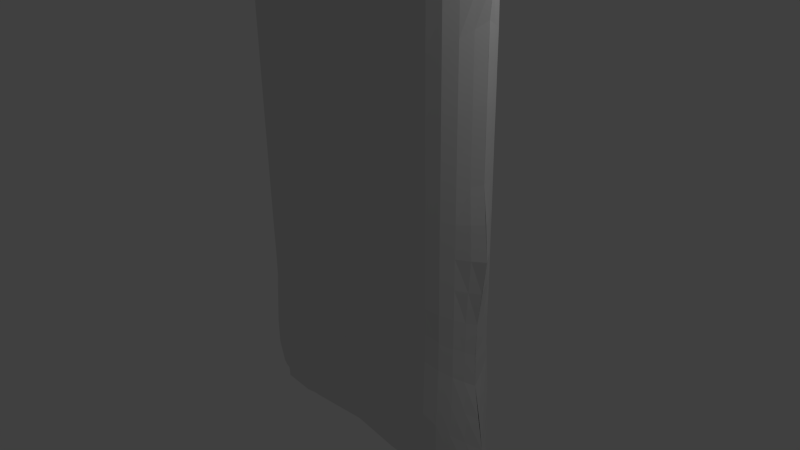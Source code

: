 # Source: pillow.blend  (saved by Blender 2.74.0; exported with 4.5.12 LTS)
import bpy
from mathutils import Matrix  # noqa: F401  (used for matrix-valued properties, if any)

bpy.ops.wm.read_factory_settings(use_empty=True)
scene = bpy.context.scene
scene.name = 'Scene'

# ---- collections
col_collection_1 = bpy.data.collections.new('Collection 1'); scene.collection.children.link(col_collection_1)

# ---- materials (node trees are filled in below, after node groups)
mat_material = bpy.data.materials.new('Material')
mat_material.alpha_threshold = 0.0
mat_material.use_transparent_shadow = False
mat_material.roughness = 0.5
mat_material.line_color = (0.0, 0.0, 0.0, 1.0)

# ---- material node trees

# ---- world
world_world = bpy.data.worlds.new('World'); scene.world = world_world
world_world.color = (0.05088, 0.05088, 0.05088)
world_world.use_sun_shadow = False
world_world.sun_shadow_jitter_overblur = 0.0
world_world.cycles.sampling_method = 'MANUAL'
world_world.cycles.sample_map_resolution = 256

# ---- cameras
cam_camera = bpy.data.cameras.new('Camera')
cam_camera.clip_end = 100.0
cam_camera.lens = 35.0
cam_camera.sensor_width = 32.0
cam_camera.sensor_height = 18.0
cam_camera.ortho_scale = 7.314
cam_camera.dof.focus_distance = 0.0
cam_camera.dof.aperture_fstop = 128.0

# ---- lights
light_lamp = bpy.data.lights.new('Lamp', 'POINT')
light_lamp.transmission_factor = 0.0
light_lamp.cutoff_distance = 30.0
light_lamp.energy = 100.0
light_lamp.shadow_buffer_clip_start = 1.001
light_lamp.shadow_soft_size = 0.1
light_lamp.shadow_maximum_resolution = 0.006
light_lamp.use_absolute_resolution = True
light_lamp.cycles.use_multiple_importance_sampling = False

# ---- meshes
me_cube = bpy.data.meshes.new('Cube')
me_cube.from_pydata([(-4.279e-08, -0.5755, -1.425), (1.451, -0.5143, -2.131), (-1.451, -0.5143, -2.131), (0.7604, -0.5931, -0.6804), (-0.7604, -0.5931, -0.6804), (1.451, -0.5143, 0.7703), (-1.451, -0.5143, 0.7703), (-1.913, 0.0, -0.2457), (2.004, 0.0, -2.776), (-1.947, 0.0, -2.024), (-1.699, -0.2947, -0.8983), (1.806e-07, -0.5143, -2.131), (1.451, -0.5143, -0.6804), (-2.105, 0.0, -2.998), (-1.451, -0.5143, -0.6804), (-1.699, -0.2947, 0.6975), (1.913, 0.0, 0.6248), (0.7604, -0.5931, 0.7703), (-5.976e-07, -0.5143, 0.7703), (-1.835, 0.0, 0.6248), (-1.467, -0.5578, -1.416), (-2.003, 0.0, -1.116), (-2.518e-07, -0.5143, -0.6804), (1.8, 0.0, -1.116), (-1.689, -0.2776, -2.499), (1.782e-07, 0.0, -2.721), (1.467, -0.5578, -1.416), (1.451, -0.5143, 2.3), (-1.451, -0.5143, 2.3), (0.7491, -0.5792, -2.147), (1.833, 0.0, 2.46), (-0.7604, -0.5931, 0.7703), (-5.976e-07, -0.5143, 2.3), (-1.835, 0.0, 2.46), (1.699, -0.2947, 0.6975), (1.451, -0.5143, 3.715), (-1.451, -0.5143, 3.715), (-1.451, -0.5143, 0.04497), (1.913, 0.0, 4.159), (1.451, -0.5143, 0.04497), (-5.976e-07, -0.5143, 3.715), (-1.913, 0.0, 4.159), (1.451, -0.5143, 5.084), (-1.451, -0.5143, 5.084), (-0.7491, -0.5792, -2.147), (2.091, 0.0, 5.915), (1.689, -0.2776, -2.499), (-5.976e-07, -0.5143, 5.084), (-2.229, 0.0, 5.776), (-2.209e-07, 0.0, 5.802), (-4.247e-07, -0.5143, 0.04497), (1.699, -0.2947, -0.8983), (1.947, 0.0, -2.024), (1.8, 0.0, -0.2457), (1.451, -0.5143, 1.535), (-5.976e-07, -0.5143, 1.535), (-1.451, -0.5143, 1.535), (-1.835, 0.0, 1.542), (-0.99, 0.0, -2.894), (0.99, 0.0, -2.759), (1.75e-07, -0.2947, -2.506), (1.699, -0.2947, 2.38), (-0.7604, -0.5931, 2.3), (0.7604, -0.5931, 2.3), (-1.699, -0.2947, 2.38), (1.451, -0.5143, 3.008), (-5.976e-07, -0.5143, 3.008), (-1.451, -0.5143, 3.008), (-1.913, 0.0, 3.31), (1.833, 0.0, 1.542), (1.699, -0.2947, 3.937), (-0.7604, -0.5931, 3.715), (0.7604, -0.5931, 3.715), (-1.699, -0.2947, 3.937), (1.466, -0.5557, 4.41), (-6.208e-07, -0.5725, 4.418), (-1.466, -0.5557, 4.41), (-1.945, 0.0, 5.016), (1.833, 0.0, 3.31), (1.689, -0.2776, 5.448), (-0.749, -0.5791, 5.1), (0.749, -0.5791, 5.1), (-1.689, -0.2776, 5.448), (-4.243e-07, -0.2947, 5.455), (0.9904, 0.0, 5.839), (-0.9904, 0.0, 5.878), (1.945, 0.0, 5.016), (1.718, -0.3463, 4.713), (-0.7641, -0.6381, 4.422), (0.8751, -0.3612, 5.478), (-0.8751, -0.3612, 5.478), (1.699, -0.2947, 3.159), (-0.7604, -0.5931, 3.008), (-1.718, -0.3463, 4.713), (0.7641, -0.6381, 4.422), (1.699, -0.2947, 1.539), (-0.7604, -0.5931, 1.535), (-1.699, -0.2947, 3.159), (0.7604, -0.5931, 3.008), (0.8726, -0.3612, -2.529), (-1.699, -0.2947, 1.539), (0.7604, -0.5931, 1.535), (1.719, -0.3483, -1.724), (0.7604, -0.5931, 0.04497), (0.7622, -0.6407, -1.43), (-0.7622, -0.6407, -1.43), (-1.699, -0.2947, -0.1004), (-1.719, -0.3483, -1.724), (-0.7604, -0.5931, 0.04497), (1.699, -0.2947, -0.1004), (-0.8726, -0.3612, -2.529), (-4.279e-08, 0.5755, -1.425), (1.451, 0.5143, -2.131), (-1.451, 0.5143, -2.131), (0.7604, 0.5931, -0.6804), (-0.7604, 0.5931, -0.6804), (1.451, 0.5143, 0.7703), (-1.451, 0.5143, 0.7703), (-1.913, 0.0, -0.2457), (2.004, 0.0, -2.776), (-1.947, 0.0, -2.024), (-1.699, 0.2947, -0.8983), (1.806e-07, 0.5143, -2.131), (1.451, 0.5143, -0.6804), (-2.105, 0.0, -2.998), (-1.451, 0.5143, -0.6804), (-1.699, 0.2947, 0.6975), (1.913, 0.0, 0.6248), (0.7604, 0.5931, 0.7703), (-5.976e-07, 0.5143, 0.7703), (-1.835, 0.0, 0.6248), (-1.467, 0.5578, -1.416), (-2.003, 0.0, -1.116), (-2.518e-07, 0.5143, -0.6804), (1.8, 0.0, -1.116), (-1.689, 0.2776, -2.499), (1.782e-07, 0.0, -2.721), (1.467, 0.5578, -1.416), (1.451, 0.5143, 2.3), (-1.451, 0.5143, 2.3), (0.7491, 0.5792, -2.147), (1.833, 0.0, 2.46), (-0.7604, 0.5931, 0.7703), (-5.976e-07, 0.5143, 2.3), (-1.835, 0.0, 2.46), (1.699, 0.2947, 0.6975), (1.451, 0.5143, 3.715), (-1.451, 0.5143, 3.715), (-1.451, 0.5143, 0.04497), (1.913, 0.0, 4.159), (1.451, 0.5143, 0.04497), (-5.976e-07, 0.5143, 3.715), (-1.913, 0.0, 4.159), (1.451, 0.5143, 5.084), (-1.451, 0.5143, 5.084), (-0.7491, 0.5792, -2.147), (2.091, 0.0, 5.915), (1.689, 0.2776, -2.499), (-5.976e-07, 0.5143, 5.084), (-2.229, 0.0, 5.776), (-2.209e-07, 0.0, 5.802), (-4.247e-07, 0.5143, 0.04497), (1.699, 0.2947, -0.8983), (1.947, 0.0, -2.024), (1.8, 0.0, -0.2457), (1.451, 0.5143, 1.535), (-5.976e-07, 0.5143, 1.535), (-1.451, 0.5143, 1.535), (-1.835, 0.0, 1.542), (-0.99, 0.0, -2.894), (0.99, 0.0, -2.759), (1.75e-07, 0.2947, -2.506), (1.699, 0.2947, 2.38), (-0.7604, 0.5931, 2.3), (0.7604, 0.5931, 2.3), (-1.699, 0.2947, 2.38), (1.451, 0.5143, 3.008), (-5.976e-07, 0.5143, 3.008), (-1.451, 0.5143, 3.008), (-1.913, 0.0, 3.31), (1.833, 0.0, 1.542), (1.699, 0.2947, 3.937), (-0.7604, 0.5931, 3.715), (0.7604, 0.5931, 3.715), (-1.699, 0.2947, 3.937), (1.466, 0.5557, 4.41), (-6.208e-07, 0.5725, 4.418), (-1.466, 0.5557, 4.41), (-1.945, 0.0, 5.016), (1.833, 0.0, 3.31), (1.689, 0.2776, 5.448), (-0.749, 0.5791, 5.1), (0.749, 0.5791, 5.1), (-1.689, 0.2776, 5.448), (-4.243e-07, 0.2947, 5.455), (0.9904, 0.0, 5.839), (-0.9904, 0.0, 5.878), (1.945, 0.0, 5.016), (1.718, 0.3463, 4.713), (-0.7641, 0.6381, 4.422), (0.8751, 0.3612, 5.478), (-0.8751, 0.3612, 5.478), (1.699, 0.2947, 3.159), (-0.7604, 0.5931, 3.008), (-1.718, 0.3463, 4.713), (0.7641, 0.6381, 4.422), (1.699, 0.2947, 1.539), (-0.7604, 0.5931, 1.535), (-1.699, 0.2947, 3.159), (0.7604, 0.5931, 3.008), (0.8726, 0.3612, -2.529), (-1.699, 0.2947, 1.539), (0.7604, 0.5931, 1.535), (1.719, 0.3483, -1.724), (0.7604, 0.5931, 0.04497), (0.7622, 0.6407, -1.43), (-0.7622, 0.6407, -1.43), (-1.699, 0.2947, -0.1004), (-1.719, 0.3483, -1.724), (-0.7604, 0.5931, 0.04497), (1.699, 0.2947, -0.1004), (-0.8726, 0.3612, -2.529), (1.577, -0.4116, -2.321), (1.831, 0.001219, 2.001), (-5.957e-07, -0.5106, 3.362), (-1.107, -0.5776, -2.147), (1.451, -0.5143, 0.4076), (-1.912, 0.001004, 3.735), (-1.451, -0.5143, 0.4076), (-0.3803, -0.5543, 2.3), (1.587, -0.4227, 0.7339), (1.774, -0.1532, 2.42), (-1.118, -0.5925, 0.7703), (0.0001853, -0.4271, -2.331), (1.118, -0.5927, 3.714), (-0.3803, -0.5545, 3.715), (1.811, -0.1511, 4.048), (0.3746, -0.5469, -2.139), (1.459, -0.5377, -1.048), (-1.897, -0.1399, -2.749), (-1.459, -0.5377, -1.048), (-1.451, -0.5143, 2.654), (1.451, -0.5143, 2.654), (-1.588, -0.4232, 2.34), (0.3803, -0.5543, 0.7703), (-1.773, -0.1526, 0.6612), (1.451, -0.5143, 1.153), (-1.451, -0.5143, 1.153), (1.876, -0.005099, -1.571), (-0.4951, 0.0006645, -2.803), (1.856, -0.001296, 0.1896), (-1.855, -0.1503, -1.007), (-2.037, -0.04197, -2.533), (-1.96, -0.001972, -0.681), (-1.118, -0.5927, -0.6792), (0.3803, -0.5545, -0.6804), (6.563e-08, -0.5752, -1.785), (-3.373e-07, -0.5105, -0.3178), (1.59, -0.4245, -0.7885), (-5.976e-07, -0.5143, 1.917), (1.996, -0.03756, -2.424), (1.789, 0.004379, -0.6815), (1.451, -0.5143, 1.917), (-5.976e-07, -0.5143, 1.153), (-1.451, -0.5143, 1.917), (-1.832, 0.001455, 1.084), (-1.57, -0.05116, -2.966), (0.4947, 0.002526, -2.737), (-1.832, 0.00151, 2.001), (0.0001274, -0.1549, -2.62), (1.589, -0.4238, 2.34), (-1.583, -0.4203, -0.7888), (-1.118, -0.5925, 2.3), (-1.588, -0.4232, 0.734), (-1.871, 0.0009909, 0.1895), (-1.976, 0.0002901, -1.57), (0.3803, -0.5543, 2.3), (-1.773, -0.1526, 2.42), (1.45, -0.5118, 3.362), (-5.976e-07, -0.5143, 2.654), (-1.45, -0.5118, 3.362), (-1.874, -0.00092, 2.885), (1.118, -0.5925, 2.3), (1.756, -0.1527, -1.007), (1.877, -0.002531, 1.083), (1.53, -0.05225, -2.797), (1.586, -0.4225, 3.826), (1.107, -0.5776, -2.147), (-1.118, -0.5927, 3.714), (-0.3803, -0.5543, 0.7703), (-5.112e-07, -0.5143, 0.4076), (-1.475e-07, -0.5495, -1.053), (0.3803, -0.5545, 3.715), (-1.811, -0.1515, 4.048), (1.466, -0.5568, 4.751), (-6.114e-07, -0.5478, 4.067), (-1.466, -0.5568, 4.751), (-1.925, 0.003827, 4.588), (1.118, -0.5927, -0.6792), (-1.467, -0.5589, -1.778), (1.83, 0.001584, 2.885), (1.118, -0.5925, 0.7703), (1.573, -0.405, 5.268), (1.45, -0.5117, -0.3178), (-1.107, -0.5775, 5.1), (-0.3746, -0.5469, -2.139), (-1.573, -0.4045, -2.317), (1.467, -0.5589, -1.778), (0.3745, -0.5468, 5.092), (-1.961, -0.141, 5.612), (2.337e-05, -0.423, 5.278), (1.849, -0.1424, -2.64), (1.564, -0.04946, 5.897), (-0.4954, -0.002299, 5.842), (-0.3803, -0.5545, -0.6804), (-1.45, -0.5117, -0.3178), (1.93, -0.0007588, 4.588), (1.813, -0.1522, 0.6611), (-1.585, -0.4218, 3.826), (1.459, -0.5366, 4.063), (-6.229e-07, -0.5722, 4.758), (-1.459, -0.5366, 4.063), (-2.093, -0.02792, 5.413), (1.871, 0.0008242, 3.734), (1.891, -0.1401, 5.683), (-0.3745, -0.5468, 5.092), (1.107, -0.5775, 5.1), (-1.573, -0.4045, 5.268), (3.199e-05, -0.1524, 5.632), (0.4952, 0.001752, 5.819), (-1.64, -0.06714, 5.853), (2.03, -0.04022, 5.487), (1.72, -0.3397, 5.088), (1.712, -0.3246, 4.325), (1.601, -0.4671, 4.561), (1.832, -0.1745, 4.865), (-0.7567, -0.6369, 4.767), (-0.7623, -0.6198, 4.069), (-1.128, -0.636, 4.416), (-0.3822, -0.6065, 4.42), (0.8121, -0.4881, 5.296), (0.9329, -0.1855, 5.661), (1.296, -0.3597, 5.481), (0.4375, -0.3282, 5.466), (-0.8121, -0.4881, 5.296), (-0.9328, -0.1862, 5.682), (-0.4377, -0.3297, 5.467), (-1.294, -0.3559, 5.48), (1.695, -0.2922, 3.548), (1.698, -0.2942, 2.769), (1.588, -0.4233, 3.083), (1.772, -0.1524, 3.234), (-0.7604, -0.5895, 3.362), (-0.7604, -0.5931, 2.654), (-1.118, -0.5925, 3.008), (-0.3803, -0.5543, 3.008), (-1.721, -0.3421, 5.089), (-1.71, -0.3227, 4.325), (-1.83, -0.1716, 4.866), (-1.601, -0.4666, 4.561), (0.7567, -0.6369, 4.767), (0.7623, -0.6198, 4.069), (0.3822, -0.6065, 4.42), (1.128, -0.636, 4.416), (1.698, -0.2939, 1.959), (1.7, -0.2956, 1.118), (1.588, -0.4232, 1.537), (1.772, -0.153, 1.541), (-0.7604, -0.5931, 1.917), (-0.7604, -0.5931, 1.153), (-1.118, -0.5925, 1.535), (-0.3803, -0.5543, 1.535), (-1.697, -0.2935, 3.548), (-1.698, -0.2944, 2.769), (-1.811, -0.1511, 3.234), (-1.586, -0.422, 3.083), (0.7604, -0.5895, 3.362), (0.7604, -0.5931, 2.654), (0.3803, -0.5543, 3.008), (1.118, -0.5925, 3.008), (0.4362, -0.3272, -2.517), (1.296, -0.3578, -2.538), (0.9314, -0.1904, -2.651), (0.811, -0.4933, -2.351), (-1.698, -0.294, 1.959), (-1.698, -0.294, 1.118), (-1.775, -0.1531, 1.541), (-1.588, -0.4237, 1.537), (0.7604, -0.5931, 1.917), (0.7604, -0.5931, 1.153), (0.3803, -0.5543, 1.535), (1.118, -0.5925, 1.535), (1.604, -0.4704, -1.57), (1.835, -0.1766, -1.874), (1.729, -0.3513, -2.128), (1.711, -0.3241, -1.311), (0.3803, -0.5543, 0.04497), (1.118, -0.5925, 0.04497), (0.7604, -0.5895, -0.3178), (0.7604, -0.5931, 0.4076), (0.3812, -0.6093, -1.428), (1.127, -0.6385, -1.423), (0.7558, -0.6397, -1.795), (0.7614, -0.6213, -1.055), (-1.127, -0.6385, -1.423), (-0.3812, -0.6093, -1.428), (-0.7558, -0.6397, -1.795), (-0.7614, -0.6213, -1.055), (-1.809, -0.15, -0.173), (-1.585, -0.4215, -0.02758), (-1.697, -0.2935, -0.4994), (-1.698, -0.2938, 0.2985), (-1.833, -0.1757, -1.875), (-1.601, -0.4683, -1.57), (-1.72, -0.3408, -2.12), (-1.713, -0.3262, -1.311), (-1.118, -0.5925, 0.04497), (-0.3803, -0.5543, 0.04497), (-0.7604, -0.5895, -0.3178), (-0.7604, -0.5931, 0.4076), (1.589, -0.4238, -0.02789), (1.758, -0.1546, -0.1732), (1.693, -0.2909, -0.4994), (1.7, -0.2959, 0.2985), (-1.295, -0.361, -2.533), (-0.4363, -0.3287, -2.517), (-0.9313, -0.1856, -2.715), (-0.8108, -0.4894, -2.346), (1.577, 0.4116, -2.321), (1.831, -0.001219, 2.001), (-5.957e-07, 0.5106, 3.362), (-1.107, 0.5776, -2.147), (1.451, 0.5143, 0.4076), (-1.912, -0.001004, 3.735), (-1.451, 0.5143, 0.4076), (-0.3803, 0.5543, 2.3), (1.587, 0.4227, 0.7339), (1.774, 0.1532, 2.42), (-1.118, 0.5925, 0.7703), (0.0001853, 0.4271, -2.331), (1.118, 0.5927, 3.714), (-0.3803, 0.5545, 3.715), (1.811, 0.1511, 4.048), (0.3746, 0.5469, -2.139), (1.459, 0.5377, -1.048), (-1.897, 0.1399, -2.749), (-1.459, 0.5377, -1.048), (-1.451, 0.5143, 2.654), (1.451, 0.5143, 2.654), (-1.588, 0.4232, 2.34), (0.3803, 0.5543, 0.7703), (-1.773, 0.1526, 0.6612), (1.451, 0.5143, 1.153), (-1.451, 0.5143, 1.153), (1.876, 0.005099, -1.571), (-0.4951, -0.0006645, -2.803), (1.856, 0.001296, 0.1896), (-1.855, 0.1503, -1.007), (-2.037, 0.04197, -2.533), (-1.96, 0.001972, -0.681), (-1.118, 0.5927, -0.6792), (0.3803, 0.5545, -0.6804), (6.563e-08, 0.5752, -1.785), (-3.373e-07, 0.5105, -0.3178), (1.59, 0.4245, -0.7885), (-5.976e-07, 0.5143, 1.917), (1.996, 0.03756, -2.424), (1.789, -0.004379, -0.6815), (1.451, 0.5143, 1.917), (-5.976e-07, 0.5143, 1.153), (-1.451, 0.5143, 1.917), (-1.832, -0.001455, 1.084), (-1.57, 0.05116, -2.966), (0.4947, -0.002526, -2.737), (-1.832, -0.00151, 2.001), (0.0001274, 0.1549, -2.62), (1.589, 0.4238, 2.34), (-1.583, 0.4203, -0.7888), (-1.118, 0.5925, 2.3), (-1.588, 0.4232, 0.734), (-1.871, -0.0009909, 0.1895), (-1.976, -0.0002901, -1.57), (0.3803, 0.5543, 2.3), (-1.773, 0.1526, 2.42), (1.45, 0.5118, 3.362), (-5.976e-07, 0.5143, 2.654), (-1.45, 0.5118, 3.362), (-1.874, 0.00092, 2.885), (1.118, 0.5925, 2.3), (1.756, 0.1527, -1.007), (1.877, 0.002531, 1.083), (1.53, 0.05225, -2.797), (1.586, 0.4225, 3.826), (1.107, 0.5776, -2.147), (-1.118, 0.5927, 3.714), (-0.3803, 0.5543, 0.7703), (-5.112e-07, 0.5143, 0.4076), (-1.475e-07, 0.5495, -1.053), (0.3803, 0.5545, 3.715), (-1.811, 0.1515, 4.048), (1.466, 0.5568, 4.751), (-6.114e-07, 0.5478, 4.067), (-1.466, 0.5568, 4.751), (-1.925, -0.003827, 4.588), (1.118, 0.5927, -0.6792), (-1.467, 0.5589, -1.778), (1.83, -0.001584, 2.885), (1.118, 0.5925, 0.7703), (1.573, 0.405, 5.268), (1.45, 0.5117, -0.3178), (-1.107, 0.5775, 5.1), (-0.3746, 0.5469, -2.139), (-1.573, 0.4045, -2.317), (1.467, 0.5589, -1.778), (0.3745, 0.5468, 5.092), (-1.961, 0.141, 5.612), (2.337e-05, 0.423, 5.278), (1.849, 0.1424, -2.64), (1.564, 0.04946, 5.897), (-0.4954, 0.002299, 5.842), (-0.3803, 0.5545, -0.6804), (-1.45, 0.5117, -0.3178), (1.93, 0.0007588, 4.588), (1.813, 0.1522, 0.6611), (-1.585, 0.4218, 3.826), (1.459, 0.5366, 4.063), (-6.229e-07, 0.5722, 4.758), (-1.459, 0.5366, 4.063), (-2.093, 0.02792, 5.413), (1.871, -0.0008242, 3.734), (1.891, 0.1401, 5.683), (-0.3745, 0.5468, 5.092), (1.107, 0.5775, 5.1), (-1.573, 0.4045, 5.268), (3.199e-05, 0.1524, 5.632), (0.4952, -0.001752, 5.819), (-1.64, 0.06714, 5.853), (2.03, 0.04022, 5.487), (1.72, 0.3397, 5.088), (1.712, 0.3246, 4.325), (1.601, 0.4671, 4.561), (1.832, 0.1745, 4.865), (-0.7567, 0.6369, 4.767), (-0.7623, 0.6198, 4.069), (-1.128, 0.636, 4.416), (-0.3822, 0.6065, 4.42), (0.8121, 0.4881, 5.296), (0.9329, 0.1855, 5.661), (1.296, 0.3597, 5.481), (0.4375, 0.3282, 5.466), (-0.8121, 0.4881, 5.296), (-0.9328, 0.1862, 5.682), (-0.4377, 0.3297, 5.467), (-1.294, 0.3559, 5.48), (1.695, 0.2922, 3.548), (1.698, 0.2942, 2.769), (1.588, 0.4233, 3.083), (1.772, 0.1524, 3.234), (-0.7604, 0.5895, 3.362), (-0.7604, 0.5931, 2.654), (-1.118, 0.5925, 3.008), (-0.3803, 0.5543, 3.008), (-1.721, 0.3421, 5.089), (-1.71, 0.3227, 4.325), (-1.83, 0.1716, 4.866), (-1.601, 0.4666, 4.561), (0.7567, 0.6369, 4.767), (0.7623, 0.6198, 4.069), (0.3822, 0.6065, 4.42), (1.128, 0.636, 4.416), (1.698, 0.2939, 1.959), (1.7, 0.2956, 1.118), (1.588, 0.4232, 1.537), (1.772, 0.153, 1.541), (-0.7604, 0.5931, 1.917), (-0.7604, 0.5931, 1.153), (-1.118, 0.5925, 1.535), (-0.3803, 0.5543, 1.535), (-1.697, 0.2935, 3.548), (-1.698, 0.2944, 2.769), (-1.811, 0.1511, 3.234), (-1.586, 0.422, 3.083), (0.7604, 0.5895, 3.362), (0.7604, 0.5931, 2.654), (0.3803, 0.5543, 3.008), (1.118, 0.5925, 3.008), (0.4362, 0.3272, -2.517), (1.296, 0.3578, -2.538), (0.9314, 0.1904, -2.651), (0.811, 0.4933, -2.351), (-1.698, 0.294, 1.959), (-1.698, 0.294, 1.118), (-1.775, 0.1531, 1.541), (-1.588, 0.4237, 1.537), (0.7604, 0.5931, 1.917), (0.7604, 0.5931, 1.153), (0.3803, 0.5543, 1.535), (1.118, 0.5925, 1.535), (1.604, 0.4704, -1.57), (1.835, 0.1766, -1.874), (1.729, 0.3513, -2.128), (1.711, 0.3241, -1.311), (0.3803, 0.5543, 0.04497), (1.118, 0.5925, 0.04497), (0.7604, 0.5895, -0.3178), (0.7604, 0.5931, 0.4076), (0.3812, 0.6093, -1.428), (1.127, 0.6385, -1.423), (0.7558, 0.6397, -1.795), (0.7614, 0.6213, -1.055), (-1.127, 0.6385, -1.423), (-0.3812, 0.6093, -1.428), (-0.7558, 0.6397, -1.795), (-0.7614, 0.6213, -1.055), (-1.809, 0.15, -0.173), (-1.585, 0.4215, -0.02758), (-1.697, 0.2935, -0.4994), (-1.698, 0.2938, 0.2985), (-1.833, 0.1757, -1.875), (-1.601, 0.4683, -1.57), (-1.72, 0.3408, -2.12), (-1.713, 0.3262, -1.311), (-1.118, 0.5925, 0.04497), (-0.3803, 0.5543, 0.04497), (-0.7604, 0.5895, -0.3178), (-0.7604, 0.5931, 0.4076), (1.589, 0.4238, -0.02789), (1.758, 0.1546, -0.1732), (1.693, 0.2909, -0.4994), (1.7, 0.2959, 0.2985), (-1.295, 0.361, -2.533), (-0.4363, 0.3287, -2.517), (-0.9313, 0.1856, -2.715), (-0.8108, 0.4894, -2.346), (-0.4053, 0.4587, -2.339), (-0.4656, 0.1708, -2.665), (-1.433, 0.2093, -2.752), (1.786, 0.1543, 0.2439), (1.749, 0.1493, -0.5905), (1.586, 0.4204, -0.4083), (-0.3803, 0.5543, 0.4076), (-0.3803, 0.5507, -0.3178), (-1.118, 0.5894, -0.3172), (-1.594, 0.4477, -1.18), (-1.6, 0.4622, -1.949), (-1.879, 0.1924, -2.327), (-1.586, 0.4218, 0.3532), (-1.583, 0.4191, -0.4083), (-1.832, 0.1505, -0.5901), (-0.3808, 0.5865, -1.054), (-0.3779, 0.6081, -1.79), (-1.122, 0.6355, -1.79), (1.123, 0.6187, -1.051), (1.122, 0.6355, -1.79), (0.3779, 0.6081, -1.79), (1.118, 0.5925, 0.4076), (1.118, 0.5894, -0.3172), (0.3803, 0.5507, -0.3178), (1.799, 0.1682, -1.441), (1.865, 0.1976, -2.278), (1.607, 0.4733, -1.955), (1.118, 0.5925, 1.153), (0.3803, 0.5543, 1.153), (0.3803, 0.5543, 1.917), (-1.588, 0.4232, 1.135), (-1.772, 0.1519, 1.101), (-1.772, 0.1519, 1.98), (1.206, 0.488, -2.352), (1.415, 0.2115, -2.672), (0.4656, 0.1711, -2.634), (1.118, 0.5925, 2.654), (0.3803, 0.5543, 2.654), (0.3803, 0.5508, 3.362), (-1.586, 0.4225, 2.711), (-1.792, 0.1521, 2.827), (-1.809, 0.1502, 3.641), (-0.3803, 0.5543, 1.153), (-1.118, 0.5925, 1.153), (-1.118, 0.5925, 1.917), (1.795, 0.1542, 1.101), (1.588, 0.4234, 1.135), (1.588, 0.4232, 1.938), (1.876, 0.1911, 5.288), (1.824, 0.1657, 4.456), (-0.3784, 0.6052, 4.763), (1.596, 0.4475, 4.194), (1.6, 0.4613, 4.921), (-1.122, 0.633, 4.764), (0.4061, 0.4557, 5.287), (-1.202, 0.4806, 5.295), (1.789, 0.15, 3.641), (-0.3813, 0.5848, 4.068), (-0.3803, 0.5508, 3.362), (-1.123, 0.6174, 4.065), (-1.6, 0.4618, 4.922), (1.122, 0.633, 4.764), (1.43, 0.2077, 5.691), (-0.4061, 0.4565, 5.287), (1.771, 0.1522, 1.98), (-1.467, 0.2146, 5.669), (-0.3803, 0.5543, 1.917), (-0.4666, 0.1714, 5.658), (-1.584, 0.4199, 3.455), (1.118, 0.5895, 3.361), (1.203, 0.4827, 5.296), (0.4664, 0.1683, 5.646), (0.4055, 0.46, -2.341), (1.123, 0.6174, 4.065), (-1.594, 0.4461, 4.194), (-1.588, 0.4232, 1.938), (1.118, 0.5925, 1.917), (1.771, 0.1518, 2.827), (-0.3803, 0.5543, 2.654), (0.3813, 0.5848, 4.068), (1.599, 0.4497, -1.179), (0.3803, 0.5543, 0.4076), (0.3808, 0.5865, -1.054), (-1.123, 0.6187, -1.051), (-1.789, 0.1501, 0.2441), (-1.847, 0.1652, -1.441), (-1.906, 0.1845, 5.251), (0.3784, 0.6052, 4.763), (-1.118, 0.5925, 2.654), (1.588, 0.4233, 2.711), (-1.819, 0.1615, 4.457), (1.585, 0.4204, 3.455), (-1.118, 0.5925, 0.4076), (1.588, 0.424, 0.353), (-1.118, 0.5895, 3.361), (-1.204, 0.4835, -2.345), (-0.4053, -0.4586, -2.339), (-0.4656, -0.1703, -2.666), (-1.432, -0.2091, -2.752), (1.786, -0.1546, 0.244), (1.749, -0.1497, -0.5905), (1.586, -0.421, -0.4083), (-0.3803, -0.5543, 0.4076), (-0.3803, -0.5507, -0.3178), (-1.118, -0.5895, -0.3172), (-1.595, -0.4473, -1.18), (-1.599, -0.4622, -1.95), (-1.879, -0.1924, -2.327), (-1.586, -0.422, 0.3532), (-1.583, -0.419, -0.4083), (-1.832, -0.1504, -0.5901), (-0.3808, -0.5865, -1.054), (-0.3779, -0.6081, -1.79), (-1.121, -0.6355, -1.791), (1.123, -0.6188, -1.051), (1.121, -0.6355, -1.791), (0.3779, -0.6081, -1.79), (1.118, -0.5925, 0.4076), (1.118, -0.5895, -0.3172), (0.3803, -0.5507, -0.3178), (1.798, -0.1687, -1.441), (1.865, -0.1976, -2.277), (1.608, -0.4719, -1.956), (1.118, -0.5925, 1.153), (0.3803, -0.5543, 1.153), (0.3803, -0.5543, 1.917), (-1.588, -0.423, 1.135), (-1.772, -0.1518, 1.101), (-1.772, -0.1517, 1.98), (1.205, -0.4886, -2.352), (1.413, -0.2114, -2.673), (0.4656, -0.1709, -2.634), (1.118, -0.5925, 2.654), (0.3803, -0.5543, 2.654), (0.3803, -0.5508, 3.362), (-1.586, -0.4224, 2.711), (-1.792, -0.152, 2.827), (-1.809, -0.1502, 3.641), (-0.3803, -0.5543, 1.153), (-1.118, -0.5925, 1.153), (-1.118, -0.5925, 1.917), (1.795, -0.1543, 1.101), (1.588, -0.4235, 1.135), (1.588, -0.423, 1.938), (1.876, -0.1911, 5.288), (1.825, -0.1653, 4.456), (-0.3784, -0.6052, 4.763), (1.596, -0.4479, 4.194), (1.6, -0.4614, 4.92), (-1.122, -0.633, 4.763), (0.4061, -0.4557, 5.287), (-1.203, -0.4804, 5.295), (1.789, -0.15, 3.641), (-0.3813, -0.5848, 4.068), (-0.3803, -0.5508, 3.362), (-1.124, -0.6173, 4.065), (-1.6, -0.4621, 4.92), (1.122, -0.633, 4.763), (1.431, -0.2078, 5.691), (-0.4061, -0.4564, 5.288), (1.771, -0.1521, 1.98), (-1.468, -0.2145, 5.668), (-0.3803, -0.5543, 1.917), (-0.4666, -0.1714, 5.658), (-1.584, -0.42, 3.455), (1.118, -0.5895, 3.361), (1.204, -0.4824, 5.296), (0.4664, -0.1683, 5.646), (0.4055, -0.4599, -2.341), (1.124, -0.6173, 4.065), (-1.594, -0.4461, 4.194), (-1.588, -0.423, 1.938), (1.118, -0.5925, 1.917), (1.771, -0.1516, 2.827), (-0.3803, -0.5543, 2.654), (0.3813, -0.5848, 4.068), (1.599, -0.4496, -1.179), (0.3803, -0.5543, 0.4076), (0.3808, -0.5865, -1.054), (-1.123, -0.6188, -1.051), (-1.789, -0.1504, 0.2441), (-1.846, -0.1654, -1.441), (-1.906, -0.1849, 5.251), (0.3784, -0.6052, 4.763), (-1.118, -0.5925, 2.654), (1.588, -0.4232, 2.711), (-1.82, -0.161, 4.457), (1.585, -0.4202, 3.455), (-1.118, -0.5925, 0.4076), (1.588, -0.4238, 0.353), (-1.118, -0.5895, 3.361), (-1.202, -0.4838, -2.346)], [], [(825, 225, 2, 306), (824, 352, 71, 288), (823, 230, 5, 226), (822, 232, 6, 228), (821, 348, 70, 286), (820, 357, 93, 358), (819, 349, 91, 350), (818, 353, 92, 354), (817, 360, 81, 308), (816, 356, 82, 309), (815, 251, 21, 275), (814, 245, 19, 274), (813, 254, 14, 240), (812, 255, 22, 291), (811, 244, 18, 290), (810, 258, 12, 238), (809, 361, 94, 362), (808, 279, 66, 355), (807, 300, 78, 351), (806, 262, 27, 282), (805, 264, 28, 243), (804, 321, 76, 359), (803, 319, 74, 363), (802, 237, 11, 233), (801, 328, 83, 343), (800, 340, 81, 326), (799, 278, 35, 234), (798, 280, 36, 318), (797, 345, 90, 346), (796, 259, 32, 229), (795, 309, 82, 347), (794, 223, 30, 231), (793, 344, 80, 325), (792, 341, 89, 342), (791, 294, 42, 326), (790, 296, 43, 327), (789, 337, 88, 338), (788, 224, 40, 235), (787, 295, 75, 339), (786, 323, 38, 236), (785, 327, 43, 304), (784, 310, 47, 308), (783, 336, 80, 304), (782, 332, 79, 302), (781, 333, 87, 334), (780, 320, 47, 325), (779, 316, 86, 335), (778, 331, 45, 324), (777, 364, 61, 270), (776, 365, 95, 366), (775, 284, 69, 367), (774, 368, 62, 272), (773, 369, 96, 370), (772, 263, 55, 371), (771, 372, 73, 293), (770, 373, 97, 374), (769, 241, 67, 375), (768, 376, 72, 292), (767, 377, 98, 378), (766, 242, 65, 379), (765, 380, 60, 269), (764, 381, 99, 382), (763, 287, 29, 383), (762, 384, 64, 277), (761, 385, 100, 386), (760, 247, 56, 387), (759, 388, 63, 276), (758, 389, 101, 390), (757, 246, 54, 391), (756, 392, 26, 307), (755, 393, 102, 394), (754, 283, 51, 395), (753, 396, 50, 257), (752, 397, 103, 398), (751, 301, 17, 399), (750, 400, 0, 256), (749, 401, 104, 402), (748, 298, 3, 403), (747, 404, 20, 299), (746, 405, 105, 406), (745, 314, 4, 407), (744, 408, 7, 253), (743, 409, 106, 410), (742, 273, 15, 411), (741, 412, 9, 252), (740, 413, 107, 414), (739, 271, 10, 415), (738, 416, 37, 315), (737, 417, 108, 418), (736, 289, 31, 419), (735, 420, 39, 303), (734, 421, 109, 422), (733, 317, 34, 423), (732, 424, 24, 239), (731, 425, 110, 426), (730, 305, 44, 427), (729, 512, 113, 431), (728, 494, 182, 558), (727, 432, 116, 436), (726, 434, 117, 438), (725, 492, 181, 554), (724, 564, 204, 563), (723, 556, 202, 555), (722, 560, 203, 559), (721, 514, 192, 566), (720, 515, 193, 562), (719, 481, 132, 457), (718, 480, 130, 451), (717, 446, 125, 460), (716, 497, 133, 461), (715, 496, 129, 450), (714, 444, 123, 464), (713, 568, 205, 567), (712, 561, 177, 485), (711, 557, 189, 506), (710, 488, 138, 468), (709, 449, 139, 470), (708, 565, 187, 527), (707, 569, 185, 525), (706, 439, 122, 443), (705, 549, 194, 534), (704, 532, 192, 546), (703, 440, 146, 484), (702, 524, 147, 486), (701, 552, 201, 551), (700, 435, 143, 465), (699, 553, 193, 515), (698, 437, 141, 429), (697, 531, 191, 550), (696, 548, 200, 547), (695, 532, 153, 500), (694, 533, 154, 502), (693, 544, 199, 543), (692, 441, 151, 430), (691, 545, 186, 501), (690, 442, 149, 529), (689, 510, 154, 533), (688, 514, 158, 516), (687, 510, 191, 542), (686, 508, 190, 538), (685, 540, 198, 539), (684, 531, 158, 526), (683, 541, 197, 522), (682, 530, 156, 537), (681, 476, 172, 570), (680, 572, 206, 571), (679, 573, 180, 490), (678, 478, 173, 574), (677, 576, 207, 575), (676, 577, 166, 469), (675, 499, 184, 578), (674, 580, 208, 579), (673, 581, 178, 447), (672, 498, 183, 582), (671, 584, 209, 583), (670, 585, 176, 448), (669, 475, 171, 586), (668, 588, 210, 587), (667, 589, 140, 493), (666, 483, 175, 590), (665, 592, 211, 591), (664, 593, 167, 453), (663, 482, 174, 594), (662, 596, 212, 595), (661, 597, 165, 452), (660, 513, 137, 598), (659, 600, 213, 599), (658, 601, 162, 489), (657, 463, 161, 602), (656, 604, 214, 603), (655, 605, 128, 507), (654, 462, 111, 606), (653, 608, 215, 607), (652, 609, 114, 504), (651, 505, 131, 610), (650, 612, 216, 611), (649, 613, 115, 520), (648, 459, 118, 614), (647, 616, 217, 615), (646, 617, 126, 479), (645, 458, 120, 618), (644, 620, 218, 619), (643, 621, 121, 477), (642, 521, 148, 622), (641, 624, 219, 623), (640, 625, 142, 495), (639, 509, 150, 626), (638, 628, 220, 627), (637, 629, 145, 523), (636, 445, 135, 630), (635, 632, 221, 631), (634, 633, 155, 511), (439, 634, 511, 122), (171, 631, 634, 439), (631, 221, 633, 634), (475, 635, 631, 171), (136, 455, 635, 475), (455, 169, 632, 635), (632, 636, 630, 221), (169, 472, 636, 632), (472, 124, 445, 636), (456, 637, 523, 127), (164, 627, 637, 456), (627, 220, 629, 637), (467, 638, 627, 164), (134, 489, 638, 467), (489, 162, 628, 638), (628, 639, 626, 220), (162, 464, 639, 628), (464, 123, 509, 639), (496, 640, 495, 129), (161, 623, 640, 496), (623, 219, 625, 640), (463, 641, 623, 161), (133, 520, 641, 463), (520, 115, 624, 641), (624, 642, 622, 219), (115, 460, 642, 624), (460, 125, 521, 642), (446, 643, 477, 125), (131, 619, 643, 446), (619, 218, 621, 643), (505, 644, 619, 131), (113, 512, 644, 505), (512, 135, 620, 644), (620, 645, 618, 218), (135, 445, 645, 620), (445, 124, 458, 645), (434, 646, 479, 117), (148, 615, 646, 434), (615, 217, 617, 646), (521, 647, 615, 148), (125, 477, 647, 521), (477, 121, 616, 647), (616, 648, 614, 217), (121, 457, 648, 616), (457, 132, 459, 648), (497, 649, 520, 133), (111, 611, 649, 497), (611, 216, 613, 649), (462, 650, 611, 111), (122, 511, 650, 462), (511, 155, 612, 650), (612, 651, 610, 216), (155, 431, 651, 612), (431, 113, 505, 651), (444, 652, 504, 123), (137, 607, 652, 444), (607, 215, 609, 652), (513, 653, 607, 137), (112, 493, 653, 513), (493, 140, 608, 653), (608, 654, 606, 215), (140, 443, 654, 608), (443, 122, 462, 654), (432, 655, 507, 116), (150, 603, 655, 432), (603, 214, 605, 655), (509, 656, 603, 150), (123, 504, 656, 509), (504, 114, 604, 656), (604, 657, 602, 214), (114, 461, 657, 604), (461, 133, 463, 657), (454, 658, 489, 134), (163, 599, 658, 454), (599, 213, 601, 658), (466, 659, 599, 163), (119, 517, 659, 466), (517, 157, 600, 659), (600, 660, 598, 213), (157, 428, 660, 600), (428, 112, 513, 660), (507, 661, 452, 116), (128, 595, 661, 507), (595, 212, 597, 661), (450, 662, 595, 128), (129, 469, 662, 450), (469, 166, 596, 662), (596, 663, 594, 212), (166, 465, 663, 596), (465, 143, 482, 663), (479, 664, 453, 117), (126, 591, 664, 479), (591, 211, 593, 664), (451, 665, 591, 126), (130, 471, 665, 451), (471, 168, 592, 665), (592, 666, 590, 211), (168, 474, 666, 592), (474, 144, 483, 666), (428, 667, 493, 112), (157, 587, 667, 428), (587, 210, 589, 667), (517, 668, 587, 157), (119, 491, 668, 517), (491, 170, 588, 668), (588, 669, 586, 210), (170, 473, 669, 588), (473, 136, 475, 669), (488, 670, 448, 138), (174, 583, 670, 488), (583, 209, 585, 670), (482, 671, 583, 174), (143, 485, 671, 482), (485, 177, 584, 671), (584, 672, 582, 209), (177, 430, 672, 584), (430, 151, 498, 672), (449, 673, 447, 139), (175, 579, 673, 449), (579, 208, 581, 673), (483, 674, 579, 175), (144, 487, 674, 483), (487, 179, 580, 674), (580, 675, 578, 208), (179, 433, 675, 580), (433, 152, 499, 675), (495, 676, 469, 129), (142, 575, 676, 495), (575, 207, 577, 676), (438, 677, 575, 142), (117, 453, 677, 438), (453, 167, 576, 677), (576, 678, 574, 207), (167, 470, 678, 576), (470, 139, 478, 678), (523, 679, 490, 127), (145, 571, 679, 523), (571, 206, 573, 679), (436, 680, 571, 145), (116, 452, 680, 436), (452, 165, 572, 680), (572, 681, 570, 206), (165, 468, 681, 572), (468, 138, 476, 681), (541, 682, 537, 197), (198, 538, 682, 541), (538, 190, 530, 682), (442, 683, 522, 149), (181, 539, 683, 442), (539, 198, 541, 683), (545, 684, 526, 186), (199, 542, 684, 545), (542, 191, 531, 684), (492, 685, 539, 181), (146, 525, 685, 492), (525, 185, 540, 685), (540, 686, 538, 198), (185, 500, 686, 540), (500, 153, 508, 686), (544, 687, 542, 199), (187, 502, 687, 544), (502, 154, 510, 687), (549, 688, 516, 194), (200, 546, 688, 549), (546, 192, 514, 688), (553, 689, 533, 193), (201, 550, 689, 553), (550, 191, 510, 689), (557, 690, 529, 189), (202, 554, 690, 557), (554, 181, 442, 690), (441, 691, 501, 151), (182, 543, 691, 441), (543, 199, 545, 691), (561, 692, 430, 177), (203, 558, 692, 561), (558, 182, 441, 692), (494, 693, 543, 182), (147, 527, 693, 494), (527, 187, 544, 693), (565, 694, 502, 187), (204, 562, 694, 565), (562, 193, 533, 694), (569, 695, 500, 185), (205, 566, 695, 569), (566, 192, 532, 695), (518, 696, 547, 195), (156, 530, 696, 518), (530, 190, 548, 696), (552, 697, 550, 201), (194, 516, 697, 552), (516, 158, 531, 697), (573, 698, 429, 180), (206, 570, 698, 573), (570, 172, 437, 698), (536, 699, 515, 159), (196, 551, 699, 536), (551, 201, 553, 699), (577, 700, 465, 166), (207, 574, 700, 577), (574, 173, 435, 700), (519, 701, 551, 196), (160, 534, 701, 519), (534, 194, 552, 701), (581, 702, 486, 178), (208, 578, 702, 581), (578, 184, 524, 702), (585, 703, 484, 176), (209, 582, 703, 585), (582, 183, 440, 703), (548, 704, 546, 200), (190, 508, 704, 548), (508, 153, 532, 704), (535, 705, 534, 160), (195, 547, 705, 535), (547, 200, 549, 705), (589, 706, 443, 140), (210, 586, 706, 589), (586, 171, 439, 706), (440, 707, 525, 146), (183, 567, 707, 440), (567, 205, 569, 707), (524, 708, 527, 147), (184, 563, 708, 524), (563, 204, 565, 708), (593, 709, 470, 167), (211, 590, 709, 593), (590, 175, 449, 709), (597, 710, 468, 165), (212, 594, 710, 597), (594, 174, 488, 710), (437, 711, 506, 141), (172, 555, 711, 437), (555, 202, 557, 711), (435, 712, 485, 143), (173, 559, 712, 435), (559, 203, 561, 712), (498, 713, 567, 183), (151, 501, 713, 498), (501, 186, 568, 713), (601, 714, 464, 162), (213, 598, 714, 601), (598, 137, 444, 714), (605, 715, 450, 128), (214, 602, 715, 605), (602, 161, 496, 715), (609, 716, 461, 114), (215, 606, 716, 609), (606, 111, 497, 716), (613, 717, 460, 115), (216, 610, 717, 613), (610, 131, 446, 717), (617, 718, 451, 126), (217, 614, 718, 617), (614, 118, 480, 718), (621, 719, 457, 121), (218, 618, 719, 621), (618, 120, 481, 719), (564, 720, 562, 204), (188, 528, 720, 564), (528, 159, 515, 720), (568, 721, 566, 205), (186, 526, 721, 568), (526, 158, 514, 721), (478, 722, 559, 173), (139, 447, 722, 478), (447, 178, 560, 722), (476, 723, 555, 172), (138, 448, 723, 476), (448, 176, 556, 723), (499, 724, 563, 184), (152, 503, 724, 499), (503, 188, 564, 724), (556, 725, 554, 202), (176, 484, 725, 556), (484, 146, 492, 725), (625, 726, 438, 142), (219, 622, 726, 625), (622, 148, 434, 726), (629, 727, 436, 145), (220, 626, 727, 629), (626, 150, 432, 727), (560, 728, 558, 203), (178, 486, 728, 560), (486, 147, 494, 728), (633, 729, 431, 155), (221, 630, 729, 633), (630, 135, 512, 729), (425, 730, 427, 110), (60, 233, 730, 425), (233, 11, 305, 730), (249, 731, 426, 58), (25, 269, 731, 249), (269, 60, 425, 731), (266, 732, 239, 13), (58, 426, 732, 266), (426, 110, 424, 732), (421, 733, 423, 109), (53, 250, 733, 421), (250, 16, 317, 733), (283, 734, 422, 51), (23, 261, 734, 283), (261, 53, 421, 734), (258, 735, 303, 12), (51, 422, 735, 258), (422, 109, 420, 735), (417, 736, 419, 108), (50, 290, 736, 417), (290, 18, 289, 736), (314, 737, 418, 4), (22, 257, 737, 314), (257, 50, 417, 737), (254, 738, 315, 14), (4, 418, 738, 254), (418, 108, 416, 738), (413, 739, 415, 107), (20, 240, 739, 413), (240, 14, 271, 739), (306, 740, 414, 24), (2, 299, 740, 306), (299, 20, 413, 740), (239, 741, 252, 13), (24, 414, 741, 239), (414, 107, 412, 741), (409, 742, 411, 106), (37, 228, 742, 409), (228, 6, 273, 742), (271, 743, 410, 10), (14, 315, 743, 271), (315, 37, 409, 743), (251, 744, 253, 21), (10, 410, 744, 251), (410, 106, 408, 744), (405, 745, 407, 105), (0, 291, 745, 405), (291, 22, 314, 745), (305, 746, 406, 44), (11, 256, 746, 305), (256, 0, 405, 746), (225, 747, 299, 2), (44, 406, 747, 225), (406, 105, 404, 747), (401, 748, 403, 104), (26, 238, 748, 401), (238, 12, 298, 748), (287, 749, 402, 29), (1, 307, 749, 287), (307, 26, 401, 749), (237, 750, 256, 11), (29, 402, 750, 237), (402, 104, 400, 750), (397, 751, 399, 103), (39, 226, 751, 397), (226, 5, 301, 751), (298, 752, 398, 3), (12, 303, 752, 298), (303, 39, 397, 752), (255, 753, 257, 22), (3, 398, 753, 255), (398, 103, 396, 753), (393, 754, 395, 102), (52, 248, 754, 393), (248, 23, 283, 754), (311, 755, 394, 46), (8, 260, 755, 311), (260, 52, 393, 755), (222, 756, 307, 1), (46, 394, 756, 222), (394, 102, 392, 756), (389, 757, 391, 101), (17, 301, 757, 389), (301, 5, 246, 757), (263, 758, 390, 55), (18, 244, 758, 263), (244, 17, 389, 758), (259, 759, 276, 32), (55, 390, 759, 259), (390, 101, 388, 759), (385, 760, 387, 100), (15, 273, 760, 385), (273, 6, 247, 760), (265, 761, 386, 57), (19, 245, 761, 265), (245, 15, 385, 761), (268, 762, 277, 33), (57, 386, 762, 268), (386, 100, 384, 762), (381, 763, 383, 99), (46, 222, 763, 381), (222, 1, 287, 763), (285, 764, 382, 59), (8, 311, 764, 285), (311, 46, 381, 764), (267, 765, 269, 25), (59, 382, 765, 267), (382, 99, 380, 765), (377, 766, 379, 98), (63, 282, 766, 377), (282, 27, 242, 766), (279, 767, 378, 66), (32, 276, 767, 279), (276, 63, 377, 767), (224, 768, 292, 40), (66, 378, 768, 224), (378, 98, 376, 768), (373, 769, 375, 97), (64, 243, 769, 373), (243, 28, 241, 769), (281, 770, 374, 68), (33, 277, 770, 281), (277, 64, 373, 770), (227, 771, 293, 41), (68, 374, 771, 227), (374, 97, 372, 771), (369, 772, 371, 96), (31, 289, 772, 369), (289, 18, 263, 772), (247, 773, 370, 56), (6, 232, 773, 247), (232, 31, 369, 773), (264, 774, 272, 28), (56, 370, 774, 264), (370, 96, 368, 774), (365, 775, 367, 95), (34, 317, 775, 365), (317, 16, 284, 775), (246, 776, 366, 54), (5, 230, 776, 246), (230, 34, 365, 776), (262, 777, 270, 27), (54, 366, 777, 262), (366, 95, 364, 777), (332, 778, 324, 79), (87, 335, 778, 332), (335, 86, 331, 778), (333, 779, 335, 87), (70, 236, 779, 333), (236, 38, 316, 779), (336, 780, 325, 80), (88, 339, 780, 336), (339, 75, 320, 780), (319, 781, 334, 74), (35, 286, 781, 319), (286, 70, 333, 781), (294, 782, 302, 42), (74, 334, 782, 294), (334, 87, 332, 782), (296, 783, 304, 43), (76, 338, 783, 296), (338, 88, 336, 783), (340, 784, 308, 81), (89, 343, 784, 340), (343, 83, 310, 784), (344, 785, 304, 80), (90, 347, 785, 344), (347, 82, 327, 785), (348, 786, 236, 70), (91, 351, 786, 348), (351, 78, 323, 786), (337, 787, 339, 88), (71, 235, 787, 337), (235, 40, 295, 787), (352, 788, 235, 71), (92, 355, 788, 352), (355, 66, 224, 788), (321, 789, 338, 76), (36, 288, 789, 321), (288, 71, 337, 789), (356, 790, 327, 82), (93, 359, 790, 356), (359, 76, 296, 790), (360, 791, 326, 81), (94, 363, 791, 360), (363, 74, 294, 791), (324, 792, 342, 79), (45, 312, 792, 324), (312, 84, 341, 792), (310, 793, 325, 47), (83, 346, 793, 310), (346, 90, 344, 793), (364, 794, 231, 61), (95, 367, 794, 364), (367, 69, 223, 794), (345, 795, 347, 90), (85, 330, 795, 345), (330, 48, 309, 795), (368, 796, 229, 62), (96, 371, 796, 368), (371, 55, 259, 796), (328, 797, 346, 83), (49, 313, 797, 328), (313, 85, 345, 797), (372, 798, 318, 73), (97, 375, 798, 372), (375, 67, 280, 798), (376, 799, 234, 72), (98, 379, 799, 376), (379, 65, 278, 799), (302, 800, 326, 42), (79, 342, 800, 302), (342, 89, 340, 800), (341, 801, 343, 89), (84, 329, 801, 341), (329, 49, 328, 801), (380, 802, 233, 60), (99, 383, 802, 380), (383, 29, 237, 802), (361, 803, 363, 94), (72, 234, 803, 361), (234, 35, 319, 803), (357, 804, 359, 93), (73, 318, 804, 357), (318, 36, 321, 804), (384, 805, 243, 64), (100, 387, 805, 384), (387, 56, 264, 805), (388, 806, 282, 63), (101, 391, 806, 388), (391, 54, 262, 806), (349, 807, 351, 91), (61, 231, 807, 349), (231, 30, 300, 807), (353, 808, 355, 92), (62, 229, 808, 353), (229, 32, 279, 808), (295, 809, 362, 75), (40, 292, 809, 295), (292, 72, 361, 809), (392, 810, 238, 26), (102, 395, 810, 392), (395, 51, 258, 810), (396, 811, 290, 50), (103, 399, 811, 396), (399, 17, 244, 811), (400, 812, 291, 0), (104, 403, 812, 400), (403, 3, 255, 812), (404, 813, 240, 20), (105, 407, 813, 404), (407, 4, 254, 813), (408, 814, 274, 7), (106, 411, 814, 408), (411, 15, 245, 814), (412, 815, 275, 9), (107, 415, 815, 412), (415, 10, 251, 815), (322, 816, 309, 48), (77, 358, 816, 322), (358, 93, 356, 816), (320, 817, 308, 47), (75, 362, 817, 320), (362, 94, 360, 817), (241, 818, 354, 67), (28, 272, 818, 241), (272, 62, 353, 818), (242, 819, 350, 65), (27, 270, 819, 242), (270, 61, 349, 819), (297, 820, 358, 77), (41, 293, 820, 297), (293, 73, 357, 820), (278, 821, 286, 35), (65, 350, 821, 278), (350, 91, 348, 821), (416, 822, 228, 37), (108, 419, 822, 416), (419, 31, 232, 822), (420, 823, 226, 39), (109, 423, 823, 420), (423, 34, 230, 823), (280, 824, 288, 36), (67, 354, 824, 280), (354, 92, 352, 824), (424, 825, 306, 24), (110, 427, 825, 424), (427, 44, 225, 825)])
me_cube.materials.append(mat_material)
me_cube.use_remesh_preserve_volume = False
me_cube.use_remesh_preserve_attributes = False
me_cube.use_mirror_vertex_groups = False
me_cube.update()

# ---- objects
ob_cube = bpy.data.objects.new('Cube', me_cube)
ob_lamp = bpy.data.objects.new('Lamp', light_lamp)
ob_camera = bpy.data.objects.new('Camera', cam_camera)

# ---- transforms, parenting, visibility, modifiers, constraints
ob_cube.location = (0.0, 0.0, 0.0)
ob_cube.lock_rotations_4d = False
ob_cube.empty_display_type = 'ARROWS'
ob_cube.lineart.crease_threshold = 0.0
ob_lamp.location = (4.076, 1.005, 5.904)
ob_lamp.rotation_euler = (0.6503, 0.05522, 1.866)
ob_lamp.lock_rotations_4d = False
ob_lamp.empty_display_type = 'ARROWS'
ob_lamp.color = (0.0, 0.0, 0.0, 0.0)
ob_lamp.lineart.crease_threshold = 0.0
ob_camera.location = (7.481, -6.508, 5.344)
ob_camera.rotation_euler = (1.109, 0.01082, 0.8149)
ob_camera.lock_rotations_4d = False
ob_camera.empty_display_type = 'ARROWS'
ob_camera.color = (0.0, 0.0, 0.0, 0.0)
ob_camera.display_type = 'WIRE'
ob_camera.lineart.crease_threshold = 0.0

# ---- collection membership
col_collection_1.objects.link(ob_cube)
col_collection_1.objects.link(ob_lamp)
col_collection_1.objects.link(ob_camera)

# ---- scene / render settings (as saved in the file)
scene.camera = ob_camera
scene.frame_start = 1; scene.frame_end = 250; scene.frame_set(1)
scene.render.engine = 'BLENDER_EEVEE_NEXT'
scene.render.resolution_percentage = 50
scene.render.dither_intensity = 0.0
scene.cycles.use_denoising = False
scene.cycles.samples = 10
scene.cycles.sampling_pattern = 'TABULATED_SOBOL'
scene.cycles.light_sampling_threshold = 0.0
scene.cycles.use_adaptive_sampling = False
scene.cycles.use_light_tree = False
scene.cycles.blur_glossy = 0.0
scene.cycles.pixel_filter_type = 'GAUSSIAN'
scene.cycles.sample_clamp_indirect = 0.0
scene.view_settings.view_transform = 'Standard'
bpy.context.view_layer.update()
